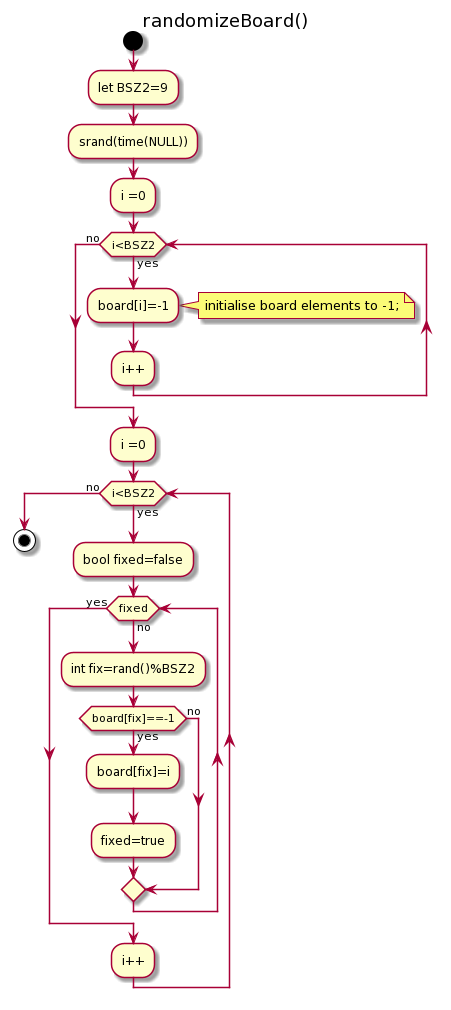

The diagram above was rendered by PlantUML. Its source (embedded in the PNG):
@startuml
title randomizeBoard()

start

:let BSZ2=9;
:srand(time(NULL));
:i =0;
while(i<BSZ2) is (yes)
:board[i]=-1;
note right: initialise board elements to -1;
:i++;
end while (no)
:i =0;
while(i<BSZ2) is (yes)
:bool fixed=false;
while(fixed) is (no)
  :int fix=rand()%BSZ2;
  if(board[fix]==-1) then (yes)
    :board[fix]=i;
    :fixed=true;
  else(no)
  endif
end while(yes)
:i++;
end while(no)

stop
@enduml